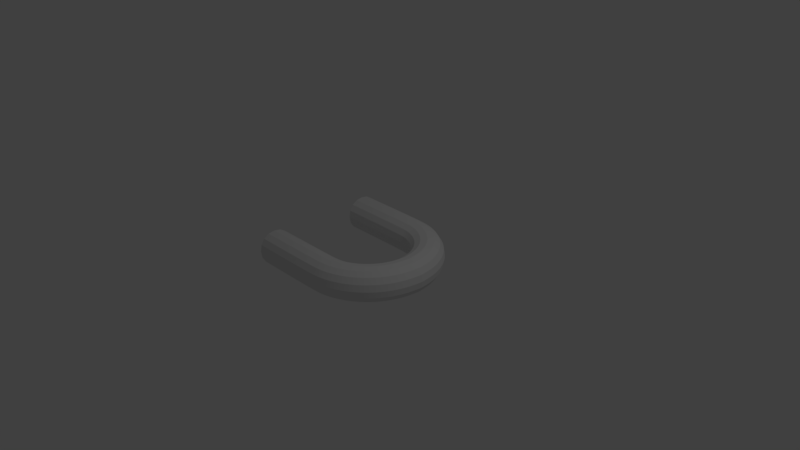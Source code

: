 # Source: pipeU.blend  (saved by Blender 2.79.0; exported with 4.5.12 LTS)
import bpy
from mathutils import Matrix  # noqa: F401  (used for matrix-valued properties, if any)

bpy.ops.wm.read_factory_settings(use_empty=True)
scene = bpy.context.scene
scene.name = 'Scene'

# ---- collections
col_collection_1 = bpy.data.collections.new('Collection 1'); scene.collection.children.link(col_collection_1)

# ---- world
world_world = bpy.data.worlds.new('World'); scene.world = world_world
world_world.color = (0.05088, 0.05088, 0.05088)
world_world.use_sun_shadow = False
world_world.sun_shadow_jitter_overblur = 0.0
world_world.cycles.sampling_method = 'MANUAL'

# ---- cameras
cam_camera = bpy.data.cameras.new('Camera')
cam_camera.clip_end = 100.0
cam_camera.lens = 35.0
cam_camera.sensor_width = 32.0
cam_camera.sensor_height = 18.0
cam_camera.ortho_scale = 7.314
cam_camera.dof.focus_distance = 0.0
cam_camera.dof.aperture_fstop = 128.0

# ---- lights
light_lamp = bpy.data.lights.new('Lamp', 'POINT')
light_lamp.transmission_factor = 0.0
light_lamp.cutoff_distance = 30.0
light_lamp.energy = 100.0
light_lamp.shadow_buffer_clip_start = 1.001
light_lamp.shadow_soft_size = 0.1
light_lamp.shadow_maximum_resolution = 0.006
light_lamp.use_absolute_resolution = True

# ---- meshes
me_circle_001 = bpy.data.meshes.new('Circle.001')
me_circle_001.from_pydata([(0.0, 1.0, 0.25), (1.0, 9.537e-07, 0.25), (0.9808, 0.1951, 0.25), (0.9239, 0.3827, 0.25), (0.8315, 0.5556, 0.25), (0.7071, 0.7071, 0.25), (0.5556, 0.8315, 0.25), (0.3827, 0.9239, 0.25), (0.1951, 0.9808, 0.25), (-5.96e-08, 0.5, 0.25), (0.5, 5.96e-07, 0.25), (0.4904, 0.09755, 0.25), (0.4619, 0.1913, 0.25), (0.4157, 0.2778, 0.25), (0.3536, 0.3536, 0.25), (0.2778, 0.4157, 0.25), (0.1913, 0.4619, 0.25), (0.09754, 0.4904, 0.25), (0.0, 1.0, -0.25), (1.0, 9.537e-07, -0.25), (0.9808, 0.1951, -0.25), (0.9239, 0.3827, -0.25), (0.8315, 0.5556, -0.25), (0.7071, 0.7071, -0.25), (0.5556, 0.8315, -0.25), (0.3827, 0.9239, -0.25), (0.1951, 0.9808, -0.25), (-5.96e-08, 0.5, -0.25), (0.5, 5.96e-07, -0.25), (0.4904, 0.09755, -0.25), (0.4619, 0.1913, -0.25), (0.4157, 0.2778, -0.25), (0.3536, 0.3536, -0.25), (0.2778, 0.4157, -0.25), (0.1913, 0.4619, -0.25), (0.09754, 0.4904, -0.25), (-1.0, 1.0, 0.25), (-1.0, 0.5, 0.25), (-1.0, 1.0, -0.25), (-1.0, 0.5, -0.25), (0.0, -1.0, -0.25), (1.0, -9.537e-07, -0.25), (0.9808, -0.1951, -0.25), (0.9239, -0.3827, -0.25), (0.8315, -0.5556, -0.25), (0.7071, -0.7071, -0.25), (0.5556, -0.8315, -0.25), (0.3827, -0.9239, -0.25), (0.1951, -0.9808, -0.25), (-5.96e-08, -0.5, -0.25), (0.5, -5.96e-07, -0.25), (0.4904, -0.09755, -0.25), (0.4619, -0.1913, -0.25), (0.4157, -0.2778, -0.25), (0.3536, -0.3536, -0.25), (0.2778, -0.4157, -0.25), (0.1913, -0.4619, -0.25), (0.09754, -0.4904, -0.25), (0.0, -1.0, 0.25), (1.0, -9.537e-07, 0.25), (0.9808, -0.1951, 0.25), (0.9239, -0.3827, 0.25), (0.8315, -0.5556, 0.25), (0.7071, -0.7071, 0.25), (0.5556, -0.8315, 0.25), (0.3827, -0.9239, 0.25), (0.1951, -0.9808, 0.25), (-5.96e-08, -0.5, 0.25), (0.5, -5.96e-07, 0.25), (0.4904, -0.09755, 0.25), (0.4619, -0.1913, 0.25), (0.4157, -0.2778, 0.25), (0.3536, -0.3536, 0.25), (0.2778, -0.4157, 0.25), (0.1913, -0.4619, 0.25), (0.09754, -0.4904, 0.25), (-1.0, -1.0, -0.25), (-1.0, -0.5, -0.25), (-1.0, -1.0, 0.25), (-1.0, -0.5, 0.25)], [], [(6, 15, 14, 5), (7, 16, 15, 6), (8, 17, 16, 7), (0, 9, 17, 8), (2, 11, 10, 1), (3, 12, 11, 2), (4, 13, 12, 3), (5, 14, 13, 4), (24, 23, 32, 33), (25, 24, 33, 34), (26, 25, 34, 35), (18, 26, 35, 27), (20, 19, 28, 29), (21, 20, 29, 30), (22, 21, 30, 31), (23, 22, 31, 32), (2, 1, 19, 20), (3, 2, 20, 21), (4, 3, 21, 22), (5, 4, 22, 23), (6, 5, 23, 24), (7, 6, 24, 25), (10, 11, 29, 28), (8, 7, 25, 26), (11, 12, 30, 29), (0, 8, 26, 18), (12, 13, 31, 30), (13, 14, 32, 31), (14, 15, 33, 32), (15, 16, 34, 33), (16, 17, 35, 34), (17, 9, 27, 35), (18, 27, 39, 38), (0, 18, 38, 36), (27, 9, 37, 39), (9, 0, 36, 37), (46, 55, 54, 45), (47, 56, 55, 46), (48, 57, 56, 47), (40, 49, 57, 48), (42, 51, 50, 41), (43, 52, 51, 42), (44, 53, 52, 43), (45, 54, 53, 44), (64, 63, 72, 73), (65, 64, 73, 74), (66, 65, 74, 75), (58, 66, 75, 67), (60, 59, 68, 69), (61, 60, 69, 70), (62, 61, 70, 71), (63, 62, 71, 72), (42, 41, 59, 60), (43, 42, 60, 61), (44, 43, 61, 62), (45, 44, 62, 63), (46, 45, 63, 64), (47, 46, 64, 65), (50, 51, 69, 68), (48, 47, 65, 66), (51, 52, 70, 69), (40, 48, 66, 58), (52, 53, 71, 70), (53, 54, 72, 71), (54, 55, 73, 72), (55, 56, 74, 73), (56, 57, 75, 74), (57, 49, 67, 75), (58, 67, 79, 78), (40, 58, 78, 76), (67, 49, 77, 79), (49, 40, 76, 77)])
me_circle_001.use_remesh_preserve_volume = False
me_circle_001.use_remesh_preserve_attributes = False
me_circle_001.use_mirror_vertex_groups = False
me_circle_001.update()

# ---- objects
ob_circle_001 = bpy.data.objects.new('Circle.001', me_circle_001)
ob_lamp = bpy.data.objects.new('Lamp', light_lamp)
ob_camera = bpy.data.objects.new('Camera', cam_camera)

# ---- transforms, parenting, visibility, modifiers, constraints
ob_circle_001.location = (0.0, 0.0, 0.0)
ob_circle_001.rotation_euler = (3.142, 0.0, 0.0)
ob_circle_001.lineart.crease_threshold = 0.0
_m = ob_circle_001.modifiers.new('Subsurf', 'SUBSURF')
_m.uv_smooth = 'PRESERVE_CORNERS'
_m.quality = 2
_m.levels = 6
_m.show_only_control_edges = False
_m = ob_circle_001.modifiers.new('Solidify', 'SOLIDIFY')
_m.thickness = 0.05
_m.nonmanifold_thickness_mode = 'FIXED'
_m.nonmanifold_merge_threshold = 0.0003
ob_lamp.location = (4.076, 1.005, 5.904)
ob_lamp.rotation_euler = (0.6503, 0.05522, 1.866)
ob_lamp.lock_rotations_4d = False
ob_lamp.empty_display_type = 'ARROWS'
ob_lamp.color = (0.0, 0.0, 0.0, 0.0)
ob_lamp.lineart.crease_threshold = 0.0
ob_camera.location = (7.481, -6.508, 5.344)
ob_camera.rotation_euler = (1.109, 0.0, 0.8149)
ob_camera.lock_rotations_4d = False
ob_camera.empty_display_type = 'ARROWS'
ob_camera.color = (0.0, 0.0, 0.0, 0.0)
ob_camera.display_type = 'WIRE'
ob_camera.lineart.crease_threshold = 0.0

# ---- collection membership
col_collection_1.objects.link(ob_circle_001)
col_collection_1.objects.link(ob_lamp)
col_collection_1.objects.link(ob_camera)

# ---- scene / render settings (as saved in the file)
scene.camera = ob_camera
scene.frame_start = 1; scene.frame_end = 250; scene.frame_set(1)
scene.render.engine = 'BLENDER_EEVEE_NEXT'
scene.render.resolution_percentage = 50
scene.render.dither_intensity = 0.0
scene.cycles.use_denoising = False
scene.cycles.samples = 128
scene.cycles.sampling_pattern = 'TABULATED_SOBOL'
scene.cycles.use_adaptive_sampling = False
scene.cycles.use_light_tree = False
scene.cycles.blur_glossy = 0.0
scene.cycles.sample_clamp_indirect = 0.0
scene.view_settings.view_transform = 'Standard'
bpy.context.view_layer.update()
